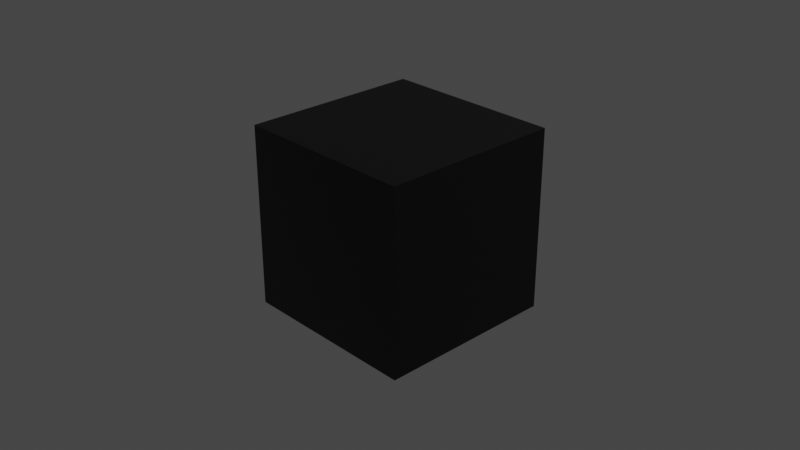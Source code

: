 # Source: pico8_palette_template.blend  (saved by Blender 2.92.15; exported with 4.5.12 LTS)
import bpy
from mathutils import Matrix  # noqa: F401  (used for matrix-valued properties, if any)

bpy.ops.wm.read_factory_settings(use_empty=True)
scene = bpy.context.scene
scene.name = 'Scene'

# ---- collections
col_collection = bpy.data.collections.new('Collection'); scene.collection.children.link(col_collection)

# ---- materials (node trees are filled in below, after node groups)
mat_black = bpy.data.materials.new('Black')
mat_black.alpha_threshold = 0.0
mat_black.use_transparent_shadow = False
mat_black.line_color = (0.0, 0.0, 0.0, 1.0)
mat_dark_blue = bpy.data.materials.new('Dark Blue')
mat_dark_blue.use_transparent_shadow = False
mat_dark_red = bpy.data.materials.new('Dark Red')
mat_dark_red.use_transparent_shadow = False
mat_dark_green = bpy.data.materials.new('Dark Green')
mat_dark_green.use_transparent_shadow = False
mat_brown = bpy.data.materials.new('Brown')
mat_brown.use_transparent_shadow = False
mat_dark_gray = bpy.data.materials.new('Dark Gray')
mat_dark_gray.use_transparent_shadow = False
mat_gray = bpy.data.materials.new('Gray')
mat_gray.use_transparent_shadow = False
mat_white = bpy.data.materials.new('White')
mat_white.use_transparent_shadow = False
mat_red = bpy.data.materials.new('Red')
mat_red.use_transparent_shadow = False
mat_orange = bpy.data.materials.new('Orange')
mat_orange.use_transparent_shadow = False
mat_yellow = bpy.data.materials.new('Yellow')
mat_yellow.use_transparent_shadow = False
mat_green = bpy.data.materials.new('Green')
mat_green.use_transparent_shadow = False
mat_blue = bpy.data.materials.new('Blue')
mat_blue.use_transparent_shadow = False
mat_purple = bpy.data.materials.new('Purple')
mat_purple.use_transparent_shadow = False
mat_pink = bpy.data.materials.new('Pink')
mat_pink.use_transparent_shadow = False
mat_beige = bpy.data.materials.new('Beige')
mat_beige.use_transparent_shadow = False

# ---- material node trees
mat_black.use_nodes = True; mat_black.node_tree.nodes.clear()
_N = mat_black.node_tree.nodes; _L = mat_black.node_tree.links
n0 = _N.new('ShaderNodeOutputMaterial'); n0.name = 'Material Output'; n0.location = (300, 300)
n1 = _N.new('ShaderNodeBsdfPrincipled'); n1.name = 'Principled BSDF'; n1.location = (10, 300)
n1.distribution = 'GGX'
n1.subsurface_method = 'BURLEY'
n1.inputs[0].default_value = (0.0, 0.0, 0.0, 1.0)
n1.inputs[2].default_value = 0.4
n1.inputs[3].default_value = 1.45
n1.inputs[27].default_value = (0.0, 0.0, 0.0, 1.0)
n1.inputs[28].default_value = 1.0
_L.new(n1.outputs[0], n0.inputs[0])
n0.is_active_output = True
mat_dark_blue.use_nodes = True; mat_dark_blue.node_tree.nodes.clear()
_N = mat_dark_blue.node_tree.nodes; _L = mat_dark_blue.node_tree.links
n0 = _N.new('ShaderNodeBsdfPrincipled'); n0.name = 'Principled BSDF'; n0.location = (10, 300)
n0.distribution = 'GGX'
n0.subsurface_method = 'BURLEY'
n0.inputs[0].default_value = (0.01229, 0.02416, 0.0865, 1.0)
n0.inputs[3].default_value = 1.45
n0.inputs[27].default_value = (0.0, 0.0, 0.0, 1.0)
n0.inputs[28].default_value = 1.0
n1 = _N.new('ShaderNodeOutputMaterial'); n1.name = 'Material Output'; n1.location = (300, 300)
_L.new(n0.outputs[0], n1.inputs[0])
n1.is_active_output = True
mat_dark_red.use_nodes = True; mat_dark_red.node_tree.nodes.clear()
_N = mat_dark_red.node_tree.nodes; _L = mat_dark_red.node_tree.links
n0 = _N.new('ShaderNodeBsdfPrincipled'); n0.name = 'Principled BSDF'; n0.location = (10, 300)
n0.distribution = 'GGX'
n0.subsurface_method = 'BURLEY'
n0.inputs[0].default_value = (0.2086, 0.0185, 0.0865, 1.0)
n0.inputs[3].default_value = 1.45
n0.inputs[27].default_value = (0.0, 0.0, 0.0, 1.0)
n0.inputs[28].default_value = 1.0
n1 = _N.new('ShaderNodeOutputMaterial'); n1.name = 'Material Output'; n1.location = (300, 300)
_L.new(n0.outputs[0], n1.inputs[0])
n1.is_active_output = True
mat_dark_green.use_nodes = True; mat_dark_green.node_tree.nodes.clear()
_N = mat_dark_green.node_tree.nodes; _L = mat_dark_green.node_tree.links
n0 = _N.new('ShaderNodeBsdfPrincipled'); n0.name = 'Principled BSDF'; n0.location = (10, 300)
n0.distribution = 'GGX'
n0.subsurface_method = 'BURLEY'
n0.inputs[0].default_value = (0.0, 0.2423, 0.08228, 1.0)
n0.inputs[3].default_value = 1.45
n0.inputs[27].default_value = (0.0, 0.0, 0.0, 1.0)
n0.inputs[28].default_value = 1.0
n1 = _N.new('ShaderNodeOutputMaterial'); n1.name = 'Material Output'; n1.location = (300, 300)
_L.new(n0.outputs[0], n1.inputs[0])
n1.is_active_output = True
mat_brown.use_nodes = True; mat_brown.node_tree.nodes.clear()
_N = mat_brown.node_tree.nodes; _L = mat_brown.node_tree.links
n0 = _N.new('ShaderNodeBsdfPrincipled'); n0.name = 'Principled BSDF'; n0.location = (10, 300)
n0.distribution = 'GGX'
n0.subsurface_method = 'BURLEY'
n0.inputs[0].default_value = (0.4072, 0.08438, 0.03689, 1.0)
n0.inputs[3].default_value = 1.45
n0.inputs[27].default_value = (0.0, 0.0, 0.0, 1.0)
n0.inputs[28].default_value = 1.0
n1 = _N.new('ShaderNodeOutputMaterial'); n1.name = 'Material Output'; n1.location = (300, 300)
_L.new(n0.outputs[0], n1.inputs[0])
n1.is_active_output = True
mat_dark_gray.use_nodes = True; mat_dark_gray.node_tree.nodes.clear()
_N = mat_dark_gray.node_tree.nodes; _L = mat_dark_gray.node_tree.links
n0 = _N.new('ShaderNodeBsdfPrincipled'); n0.name = 'Principled BSDF'; n0.location = (10, 300)
n0.distribution = 'GGX'
n0.subsurface_method = 'BURLEY'
n0.inputs[0].default_value = (0.1144, 0.09531, 0.07819, 1.0)
n0.inputs[3].default_value = 1.45
n0.inputs[27].default_value = (0.0, 0.0, 0.0, 1.0)
n0.inputs[28].default_value = 1.0
n1 = _N.new('ShaderNodeOutputMaterial'); n1.name = 'Material Output'; n1.location = (300, 300)
_L.new(n0.outputs[0], n1.inputs[0])
n1.is_active_output = True
mat_gray.use_nodes = True; mat_gray.node_tree.nodes.clear()
_N = mat_gray.node_tree.nodes; _L = mat_gray.node_tree.links
n0 = _N.new('ShaderNodeBsdfPrincipled'); n0.name = 'Principled BSDF'; n0.location = (10, 300)
n0.distribution = 'GGX'
n0.subsurface_method = 'BURLEY'
n0.inputs[0].default_value = (0.5395, 0.5457, 0.5711, 1.0)
n0.inputs[3].default_value = 1.45
n0.inputs[27].default_value = (0.0, 0.0, 0.0, 1.0)
n0.inputs[28].default_value = 1.0
n1 = _N.new('ShaderNodeOutputMaterial'); n1.name = 'Material Output'; n1.location = (300, 300)
_L.new(n0.outputs[0], n1.inputs[0])
n1.is_active_output = True
mat_white.use_nodes = True; mat_white.node_tree.nodes.clear()
_N = mat_white.node_tree.nodes; _L = mat_white.node_tree.links
n0 = _N.new('ShaderNodeBsdfPrincipled'); n0.name = 'Principled BSDF'; n0.location = (10, 300)
n0.distribution = 'GGX'
n0.subsurface_method = 'BURLEY'
n0.inputs[0].default_value = (1.0, 0.8796, 0.807, 1.0)
n0.inputs[3].default_value = 1.45
n0.inputs[27].default_value = (0.0, 0.0, 0.0, 1.0)
n0.inputs[28].default_value = 1.0
n1 = _N.new('ShaderNodeOutputMaterial'); n1.name = 'Material Output'; n1.location = (300, 300)
_L.new(n0.outputs[0], n1.inputs[0])
n1.is_active_output = True
mat_red.use_nodes = True; mat_red.node_tree.nodes.clear()
_N = mat_red.node_tree.nodes; _L = mat_red.node_tree.links
n0 = _N.new('ShaderNodeBsdfPrincipled'); n0.name = 'Principled BSDF'; n0.location = (10, 300)
n0.distribution = 'GGX'
n0.subsurface_method = 'BURLEY'
n0.inputs[0].default_value = (1.0, 0.0, 0.07421, 1.0)
n0.inputs[3].default_value = 1.45
n0.inputs[27].default_value = (0.0, 0.0, 0.0, 1.0)
n0.inputs[28].default_value = 1.0
n1 = _N.new('ShaderNodeOutputMaterial'); n1.name = 'Material Output'; n1.location = (300, 300)
_L.new(n0.outputs[0], n1.inputs[0])
n1.is_active_output = True
mat_orange.use_nodes = True; mat_orange.node_tree.nodes.clear()
_N = mat_orange.node_tree.nodes; _L = mat_orange.node_tree.links
n0 = _N.new('ShaderNodeBsdfPrincipled'); n0.name = 'Principled BSDF'; n0.location = (10, 300)
n0.distribution = 'GGX'
n0.subsurface_method = 'BURLEY'
n0.inputs[0].default_value = (1.0, 0.3663, 0.0, 1.0)
n0.inputs[3].default_value = 1.45
n0.inputs[27].default_value = (0.0, 0.0, 0.0, 1.0)
n0.inputs[28].default_value = 1.0
n1 = _N.new('ShaderNodeOutputMaterial'); n1.name = 'Material Output'; n1.location = (300, 300)
_L.new(n0.outputs[0], n1.inputs[0])
n1.is_active_output = True
mat_yellow.use_nodes = True; mat_yellow.node_tree.nodes.clear()
_N = mat_yellow.node_tree.nodes; _L = mat_yellow.node_tree.links
n0 = _N.new('ShaderNodeBsdfPrincipled'); n0.name = 'Principled BSDF'; n0.location = (10, 300)
n0.distribution = 'GGX'
n0.subsurface_method = 'BURLEY'
n0.inputs[0].default_value = (1.0, 0.8388, 0.02029, 1.0)
n0.inputs[3].default_value = 1.45
n0.inputs[27].default_value = (0.0, 0.0, 0.0, 1.0)
n0.inputs[28].default_value = 1.0
n1 = _N.new('ShaderNodeOutputMaterial'); n1.name = 'Material Output'; n1.location = (300, 300)
_L.new(n0.outputs[0], n1.inputs[0])
n1.is_active_output = True
mat_green.use_nodes = True; mat_green.node_tree.nodes.clear()
_N = mat_green.node_tree.nodes; _L = mat_green.node_tree.links
n0 = _N.new('ShaderNodeBsdfPrincipled'); n0.name = 'Principled BSDF'; n0.location = (10, 300)
n0.distribution = 'GGX'
n0.subsurface_method = 'BURLEY'
n0.inputs[0].default_value = (0.0, 0.7758, 0.03689, 1.0)
n0.inputs[3].default_value = 1.45
n0.inputs[27].default_value = (0.0, 0.0, 0.0, 1.0)
n0.inputs[28].default_value = 1.0
n1 = _N.new('ShaderNodeOutputMaterial'); n1.name = 'Material Output'; n1.location = (300, 300)
_L.new(n0.outputs[0], n1.inputs[0])
n1.is_active_output = True
mat_blue.use_nodes = True; mat_blue.node_tree.nodes.clear()
_N = mat_blue.node_tree.nodes; _L = mat_blue.node_tree.links
n0 = _N.new('ShaderNodeBsdfPrincipled'); n0.name = 'Principled BSDF'; n0.location = (10, 300)
n0.distribution = 'GGX'
n0.subsurface_method = 'BURLEY'
n0.inputs[0].default_value = (0.02217, 0.4179, 1.0, 1.0)
n0.inputs[3].default_value = 1.45
n0.inputs[27].default_value = (0.0, 0.0, 0.0, 1.0)
n0.inputs[28].default_value = 1.0
n1 = _N.new('ShaderNodeOutputMaterial'); n1.name = 'Material Output'; n1.location = (300, 300)
_L.new(n0.outputs[0], n1.inputs[0])
n1.is_active_output = True
mat_purple.use_nodes = True; mat_purple.node_tree.nodes.clear()
_N = mat_purple.node_tree.nodes; _L = mat_purple.node_tree.links
n0 = _N.new('ShaderNodeBsdfPrincipled'); n0.name = 'Principled BSDF'; n0.location = (10, 300)
n0.distribution = 'GGX'
n0.subsurface_method = 'BURLEY'
n0.inputs[0].default_value = (0.227, 0.1812, 0.3325, 1.0)
n0.inputs[3].default_value = 1.45
n0.inputs[27].default_value = (0.0, 0.0, 0.0, 1.0)
n0.inputs[28].default_value = 1.0
n1 = _N.new('ShaderNodeOutputMaterial'); n1.name = 'Material Output'; n1.location = (300, 300)
_L.new(n0.outputs[0], n1.inputs[0])
n1.is_active_output = True
mat_pink.use_nodes = True; mat_pink.node_tree.nodes.clear()
_N = mat_pink.node_tree.nodes; _L = mat_pink.node_tree.links
n0 = _N.new('ShaderNodeBsdfPrincipled'); n0.name = 'Principled BSDF'; n0.location = (10, 300)
n0.distribution = 'GGX'
n0.subsurface_method = 'BURLEY'
n0.inputs[0].default_value = (1.0, 0.1845, 0.3916, 1.0)
n0.inputs[3].default_value = 1.45
n0.inputs[27].default_value = (0.0, 0.0, 0.0, 1.0)
n0.inputs[28].default_value = 1.0
n1 = _N.new('ShaderNodeOutputMaterial'); n1.name = 'Material Output'; n1.location = (300, 300)
_L.new(n0.outputs[0], n1.inputs[0])
n1.is_active_output = True
mat_beige.use_nodes = True; mat_beige.node_tree.nodes.clear()
_N = mat_beige.node_tree.nodes; _L = mat_beige.node_tree.links
n0 = _N.new('ShaderNodeBsdfPrincipled'); n0.name = 'Principled BSDF'; n0.location = (10, 300)
n0.distribution = 'GGX'
n0.subsurface_method = 'BURLEY'
n0.inputs[0].default_value = (1.0, 0.6038, 0.402, 1.0)
n0.inputs[3].default_value = 1.45
n0.inputs[27].default_value = (0.0, 0.0, 0.0, 1.0)
n0.inputs[28].default_value = 1.0
n1 = _N.new('ShaderNodeOutputMaterial'); n1.name = 'Material Output'; n1.location = (300, 300)
_L.new(n0.outputs[0], n1.inputs[0])
n1.is_active_output = True

# ---- world
world_world = bpy.data.worlds.new('World'); scene.world = world_world
world_world.use_nodes = True; world_world.node_tree.nodes.clear()
_N = world_world.node_tree.nodes; _L = world_world.node_tree.links
n0 = _N.new('ShaderNodeOutputWorld'); n0.name = 'World Output'; n0.location = (300, 300)
n1 = _N.new('ShaderNodeBackground'); n1.name = 'Background'; n1.location = (10, 300)
n1.inputs[0].default_value = (0.05088, 0.05088, 0.05088, 1.0)
_L.new(n1.outputs[0], n0.inputs[0])
n0.is_active_output = True
world_world.color = (0.05088, 0.05088, 0.05088)
world_world.use_sun_shadow = False
world_world.sun_shadow_jitter_overblur = 0.0

# ---- cameras
cam_camera = bpy.data.cameras.new('Camera')
cam_camera.clip_end = 100.0
cam_camera.ortho_scale = 7.314

# ---- lights
light_light = bpy.data.lights.new('Light', 'POINT')
light_light.transmission_factor = 0.0
light_light.energy = 1000.0
light_light.shadow_soft_size = 0.1
light_light.shadow_maximum_resolution = 0.006
light_light.use_absolute_resolution = True

# ---- meshes
me_cube = bpy.data.meshes.new('Cube')
me_cube.from_pydata([(1.0, 1.0, 1.0), (1.0, 1.0, -1.0), (1.0, -1.0, 1.0), (1.0, -1.0, -1.0), (-1.0, 1.0, 1.0), (-1.0, 1.0, -1.0), (-1.0, -1.0, 1.0), (-1.0, -1.0, -1.0)], [], [(0, 4, 6, 2), (3, 2, 6, 7), (7, 6, 4, 5), (5, 1, 3, 7), (1, 0, 2, 3), (5, 4, 0, 1)])
_uv = me_cube.uv_layers.new(name='UVMap')
_uv.uv.foreach_set('vector', [0.625, 0.5, 0.875, 0.5, 0.875, 0.75, 0.625, 0.75, 0.375, 0.75, 0.625, 0.75, 0.625, 1.0, 0.375, 1.0, 0.375, 0.0, 0.625, 0.0, 0.625, 0.25, 0.375, 0.25, 0.125, 0.5, 0.375, 0.5, 0.375, 0.75, 0.125, 0.75, 0.375, 0.5, 0.625, 0.5, 0.625, 0.75, 0.375, 0.75, 0.375, 0.25, 0.625, 0.25, 0.625, 0.5, 0.375, 0.5])
me_cube.materials.append(mat_black)
me_cube.materials.append(mat_dark_blue)
me_cube.materials.append(mat_dark_red)
me_cube.materials.append(mat_dark_green)
me_cube.materials.append(mat_brown)
me_cube.materials.append(mat_dark_gray)
me_cube.materials.append(mat_gray)
me_cube.materials.append(mat_white)
me_cube.materials.append(mat_red)
me_cube.materials.append(mat_orange)
me_cube.materials.append(mat_yellow)
me_cube.materials.append(mat_green)
me_cube.materials.append(mat_blue)
me_cube.materials.append(mat_purple)
me_cube.materials.append(mat_pink)
me_cube.materials.append(mat_beige)
me_cube.use_remesh_preserve_volume = False
me_cube.use_remesh_preserve_attributes = False
me_cube.use_mirror_vertex_groups = False
me_cube.update()

# ---- objects
ob_palette_cube = bpy.data.objects.new('Palette Cube', me_cube)
ob_light = bpy.data.objects.new('Light', light_light)
ob_camera = bpy.data.objects.new('Camera', cam_camera)

# ---- transforms, parenting, visibility, modifiers, constraints
ob_palette_cube.location = (0.0, 0.0, 0.0)
ob_palette_cube.lock_rotations_4d = False
ob_palette_cube.empty_display_type = 'ARROWS'
ob_palette_cube.lineart.crease_threshold = 0.0
ob_light.location = (4.076, 1.005, 5.904)
ob_light.rotation_euler = (0.6503, 0.05522, 1.866)
ob_light.lock_rotations_4d = False
ob_light.empty_display_type = 'ARROWS'
ob_light.color = (0.0, 0.0, 0.0, 0.0)
ob_light.lineart.crease_threshold = 0.0
ob_camera.location = (7.359, -6.926, 4.958)
ob_camera.rotation_euler = (1.109, 0.0, 0.8149)
ob_camera.lock_rotations_4d = False
ob_camera.empty_display_type = 'ARROWS'
ob_camera.color = (0.0, 0.0, 0.0, 0.0)
ob_camera.display_type = 'WIRE'
ob_camera.lineart.crease_threshold = 0.0

# ---- collection membership
col_collection.objects.link(ob_palette_cube)
col_collection.objects.link(ob_light)
col_collection.objects.link(ob_camera)

# ---- scene / render settings (as saved in the file)
scene.camera = ob_camera
scene.frame_start = 1; scene.frame_end = 250; scene.frame_set(1)
scene.render.engine = 'BLENDER_EEVEE_NEXT'
scene.cycles.use_denoising = False
scene.cycles.samples = 128
scene.cycles.sampling_pattern = 'TABULATED_SOBOL'
scene.cycles.use_adaptive_sampling = False
scene.cycles.use_light_tree = False
scene.view_settings.view_transform = 'Filmic'
bpy.context.view_layer.update()
